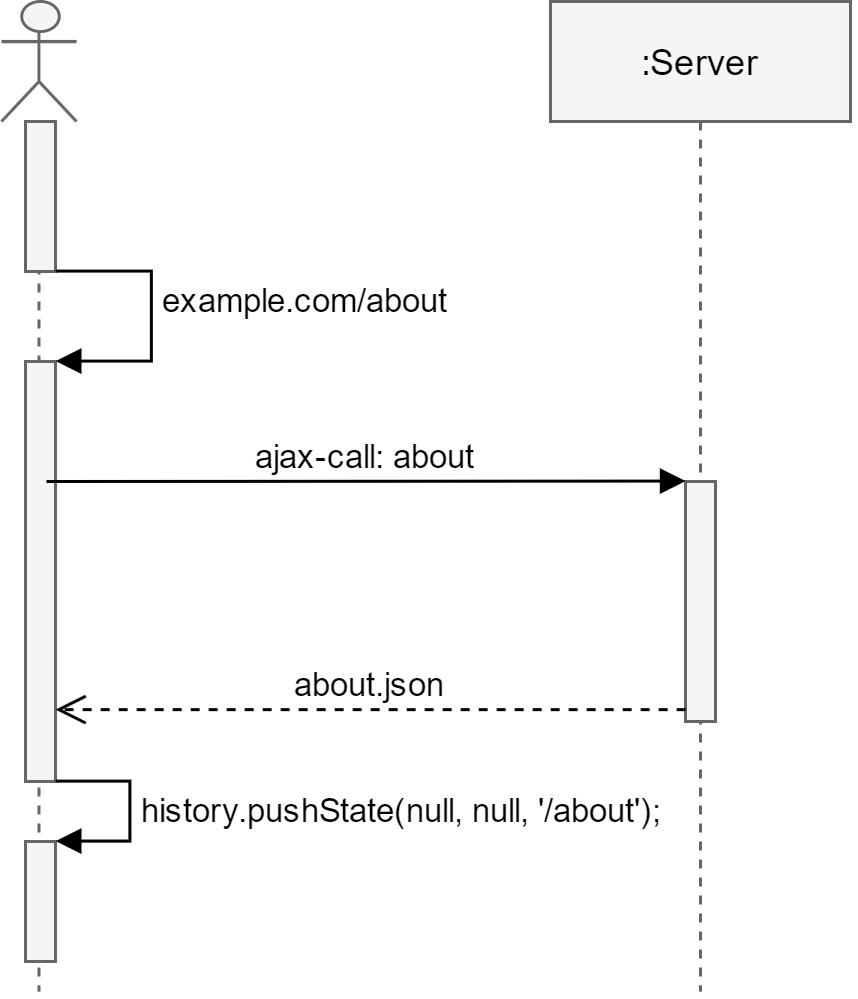

The diagram above was exported from draw.io. Its source (the exported page's mxGraphModel, read from the mxfile embedded in the PNG):
<mxGraphModel dx="681" dy="393" grid="1" gridSize="10" guides="1" tooltips="1" connect="1" arrows="1" fold="1" page="1" pageScale="1" pageWidth="826" pageHeight="1169" background="#ffffff" math="0" shadow="0">
  <root>
    <mxCell id="0" />
    <mxCell id="1" parent="0" />
    <mxCell id="2b5159eabcaaf3ad-1" value="" style="shape=umlLifeline;participant=umlActor;perimeter=lifelinePerimeter;whiteSpace=wrap;html=1;container=1;collapsible=0;recursiveResize=0;verticalAlign=top;spacingTop=36;labelBackgroundColor=#ffffff;outlineConnect=0;fillColor=#f5f5f5;strokeColor=#666666;" vertex="1" parent="1">
      <mxGeometry x="130" y="130" width="25" height="330" as="geometry" />
    </mxCell>
    <mxCell id="2b5159eabcaaf3ad-3" value="" style="html=1;points=[];perimeter=orthogonalPerimeter;fillColor=#f5f5f5;strokeColor=#666666;" vertex="1" parent="2b5159eabcaaf3ad-1">
      <mxGeometry x="8" y="40" width="10" height="50" as="geometry" />
    </mxCell>
    <mxCell id="2b5159eabcaaf3ad-7" value="" style="html=1;points=[];perimeter=orthogonalPerimeter;fillColor=#f5f5f5;strokeColor=#666666;" vertex="1" parent="2b5159eabcaaf3ad-1">
      <mxGeometry x="8" y="120" width="10" height="140" as="geometry" />
    </mxCell>
    <mxCell id="2b5159eabcaaf3ad-8" value="example.com/about" style="edgeStyle=orthogonalEdgeStyle;html=1;align=left;spacingLeft=2;endArrow=block;rounded=0;entryX=1;entryY=0;shadow=0;labelBackgroundColor=none;strokeColor=#000000;strokeWidth=1;exitX=1.004;exitY=0.998;exitPerimeter=0;" edge="1" target="2b5159eabcaaf3ad-7" parent="2b5159eabcaaf3ad-1" source="2b5159eabcaaf3ad-3">
      <mxGeometry x="-0.3232" y="-10" relative="1" as="geometry">
        <mxPoint x="10" y="120" as="sourcePoint" />
        <Array as="points">
          <mxPoint x="50" y="90" />
          <mxPoint x="50" y="120" />
        </Array>
        <mxPoint x="10" y="10" as="offset" />
      </mxGeometry>
    </mxCell>
    <mxCell id="2b5159eabcaaf3ad-15" value="" style="html=1;points=[];perimeter=orthogonalPerimeter;fillColor=#f5f5f5;strokeColor=#666666;" vertex="1" parent="2b5159eabcaaf3ad-1">
      <mxGeometry x="8" y="280" width="10" height="40" as="geometry" />
    </mxCell>
    <mxCell id="2b5159eabcaaf3ad-16" value="&lt;span&gt;history.pushState(null, null, '/about');&lt;/span&gt;" style="edgeStyle=orthogonalEdgeStyle;html=1;align=left;spacingLeft=2;endArrow=block;rounded=0;entryX=1;entryY=0;shadow=0;labelBackgroundColor=none;strokeColor=#000000;strokeWidth=1;exitX=1.005;exitY=0.999;exitPerimeter=0;" edge="1" target="2b5159eabcaaf3ad-15" parent="2b5159eabcaaf3ad-1" source="2b5159eabcaaf3ad-7">
      <mxGeometry relative="1" as="geometry">
        <mxPoint x="18" y="260" as="sourcePoint" />
        <Array as="points">
          <mxPoint x="43" y="260" />
          <mxPoint x="43" y="280" />
        </Array>
      </mxGeometry>
    </mxCell>
    <mxCell id="2b5159eabcaaf3ad-2" value=":Server" style="shape=umlLifeline;perimeter=lifelinePerimeter;whiteSpace=wrap;html=1;container=1;collapsible=0;recursiveResize=0;outlineConnect=0;fillColor=#f5f5f5;strokeColor=#666666;" vertex="1" parent="1">
      <mxGeometry x="313" y="130" width="100" height="330" as="geometry" />
    </mxCell>
    <mxCell id="2b5159eabcaaf3ad-9" value="" style="html=1;points=[];perimeter=orthogonalPerimeter;fillColor=#f5f5f5;strokeColor=#666666;" vertex="1" parent="2b5159eabcaaf3ad-2">
      <mxGeometry x="45" y="160" width="10" height="80" as="geometry" />
    </mxCell>
    <mxCell id="2b5159eabcaaf3ad-11" value="about.json" style="html=1;verticalAlign=bottom;endArrow=open;dashed=1;endSize=8;exitX=0;exitY=0.95;shadow=0;labelBackgroundColor=none;strokeColor=#000000;strokeWidth=1;" edge="1" source="2b5159eabcaaf3ad-9" parent="1" target="2b5159eabcaaf3ad-7">
      <mxGeometry relative="1" as="geometry">
        <mxPoint x="235" y="366" as="targetPoint" />
      </mxGeometry>
    </mxCell>
    <mxCell id="2b5159eabcaaf3ad-10" value="ajax-call: about" style="html=1;verticalAlign=bottom;endArrow=block;entryX=0;entryY=0;shadow=0;labelBackgroundColor=none;strokeColor=#000000;strokeWidth=1;" edge="1" target="2b5159eabcaaf3ad-9" parent="1">
      <mxGeometry relative="1" as="geometry">
        <mxPoint x="145" y="290" as="sourcePoint" />
      </mxGeometry>
    </mxCell>
  </root>
</mxGraphModel>